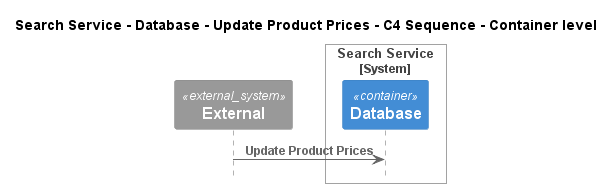

The diagram above was rendered by PlantUML. Its source (embedded in the PNG):
@startuml
!pragma layout smetana
!include ..\..\..\..\..\..\..\.c4s\C4_Sequence.puml

title Search Service - Database - Update Product Prices - C4 Sequence - Container level

System_Ext(C4InterFlow.SoftwareSystems.ExternalSystem, "External", "")

System_Boundary(ECommercePlatform.SoftwareSystems.SearchService, "Search Service")
    Container(ECommercePlatform.SoftwareSystems.SearchService.Containers.Database, "Database", "", "")
Boundary_End()

Rel(C4InterFlow.SoftwareSystems.ExternalSystem, ECommercePlatform.SoftwareSystems.SearchService.Containers.Database, "Update Product Prices")


@enduml